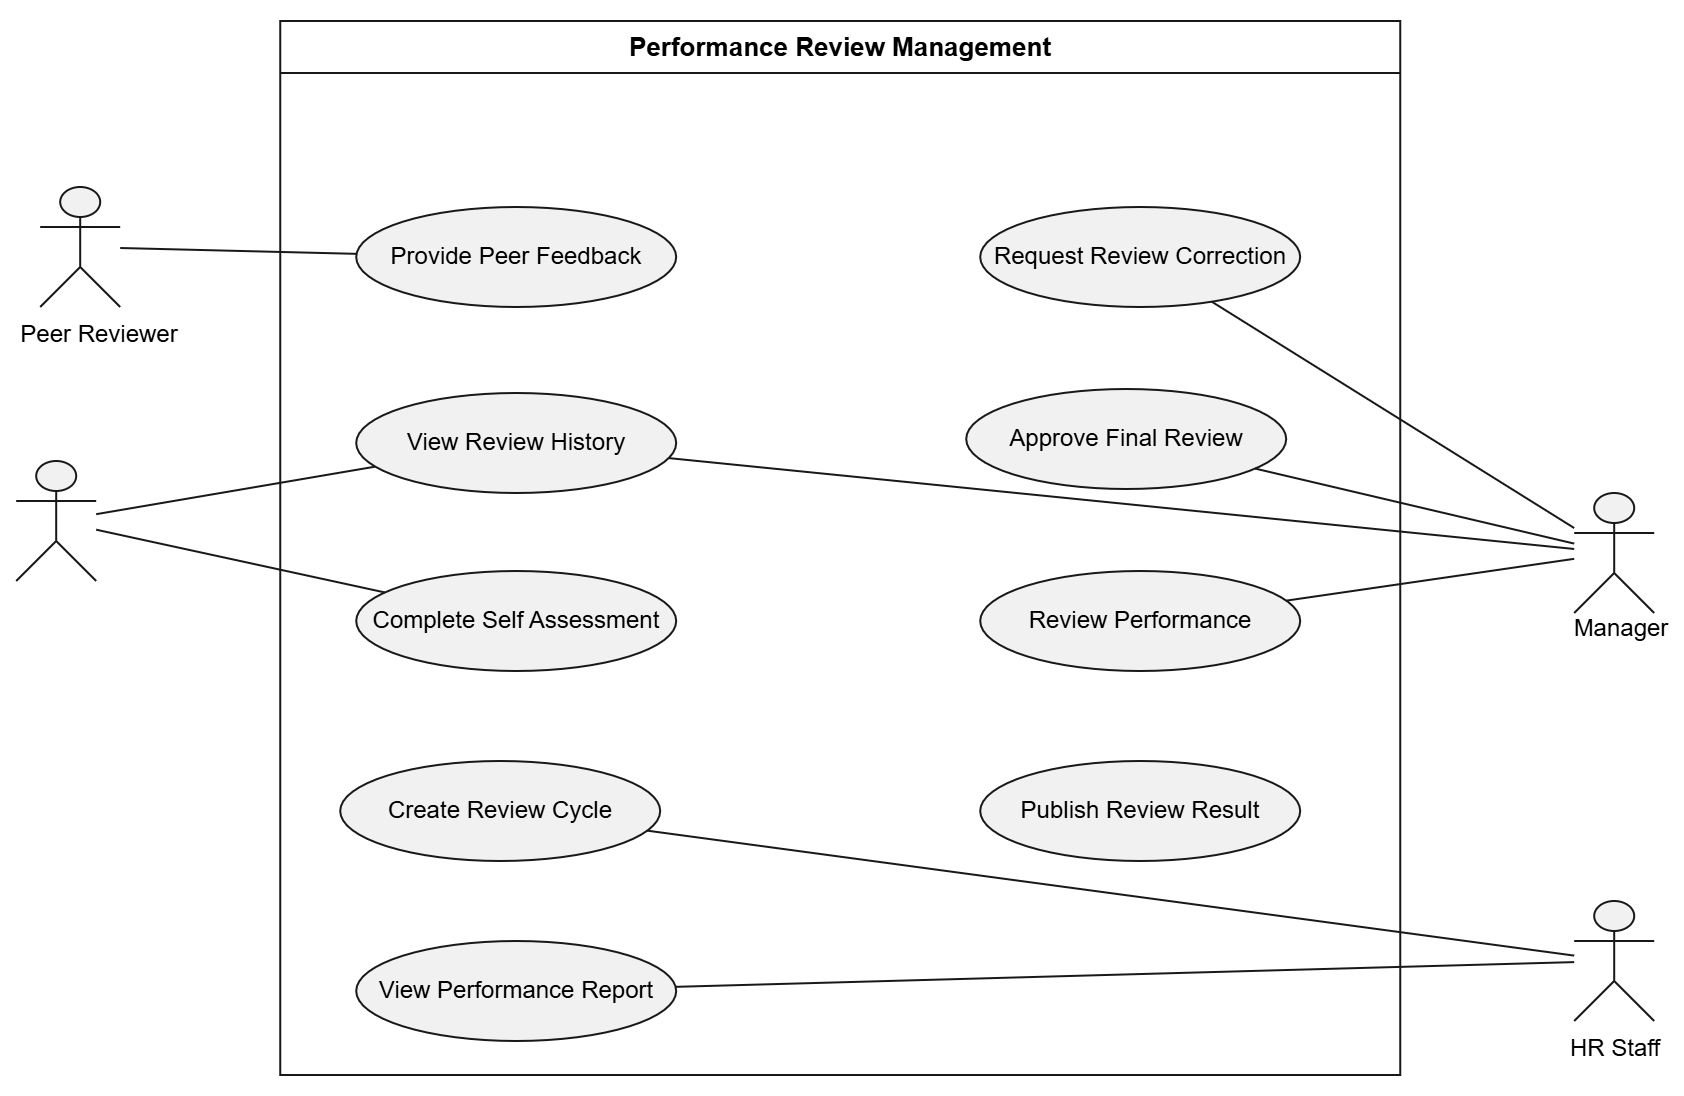

The diagram above was exported from draw.io. Its source (the exported page's mxGraphModel, read from the mxfile embedded in the PNG):
<mxGraphModel dx="1081" dy="710" grid="1" gridSize="10" guides="1" tooltips="1" connect="1" arrows="1" fold="1" page="1" pageScale="1" pageWidth="827" pageHeight="1169" math="0" shadow="0">
  <root>
    <mxCell id="0" />
    <mxCell id="1" parent="0" />
    <UserObject label="" plantUmlData="{&#10;  &quot;data&quot;: &quot;@startuml\nleft to right direction\n\nactor Employee\nactor \&quot;HR Staff\&quot; as HR\nactor Manager\nactor \&quot;Peer Reviewer\&quot; as Peer\n\nrectangle \&quot;UC-45 Performance Review Management System\&quot; {\n\n  usecase \&quot;Complete Self Assessment\&quot; as UC1\n  usecase \&quot;View Review History\&quot; as UC2\n\n  usecase \&quot;Provide Peer Feedback\&quot; as UC3\n  usecase \&quot;Review Performance\&quot; as UC4\n  usecase \&quot;Request Review Correction\&quot; as UC5\n  usecase \&quot;Approve Final Review\&quot; as UC6\n\n  usecase \&quot;Create Review Cycle\&quot; as UC7\n  usecase \&quot;Publish Review Result\&quot; as UC8\n  usecase \&quot;View Performance Report\&quot; as UC9\n\n  Employee -- UC1\n  Employee -- UC2\n\n  Peer -- UC3\n\n  Manager -- UC2\n  Manager -- UC4\n  Manager -- UC5\n  Manager -- UC6\n\n  HR -- UC7\n  HR -- UC8\n  HR -- UC9\n\n  UC4 ..&gt; UC1 : &lt;&lt;include&gt;&gt;\n  UC4 ..&gt; UC3 : &lt;&lt;include&gt;&gt;\n\n  UC6 ..&gt; UC4 : &lt;&lt;include&gt;&gt;\n  UC5 ..&gt; UC4 : &lt;&lt;extend&gt;&gt;\n\n  UC8 ..&gt; UC6 : &lt;&lt;include&gt;&gt;\n}\n\n@enduml&quot;,&#10;  &quot;config&quot;: null&#10;}" id="2">
      <mxCell connectable="0" parent="1" style="group;transparentBounds=1;editIcon=1;lockedGroup=0;groupPadding=10;" vertex="1">
        <mxGeometry height="1377" width="900" as="geometry" />
      </mxCell>
    </UserObject>
    <UserObject label=" Performance Review Management " plantUmlId="rect_0" plantUmlBaseStyle="swimlane;collapsible=0;startSize=26;fillColor=none;strokeColor=#181818;fontColor=#000000;fontSize=13;fontStyle=1;whiteSpace=wrap;" plantUmlBaseValue="UC-45 Performance Review Management System" id="3">
      <mxCell parent="2" style="swimlane;collapsible=0;startSize=26;fillColor=none;strokeColor=#181818;fontColor=#000000;fontSize=13;fontStyle=1;whiteSpace=wrap;" vertex="1">
        <mxGeometry height="527" width="560" x="180" y="840" as="geometry" />
      </mxCell>
    </UserObject>
    <UserObject label="View Review History" plantUmlId="uc_9" plantUmlBaseStyle="ellipse;fillColor=#F1F1F1;strokeColor=#181818;whiteSpace=wrap;fontColor=#000000;fontSize=12;" plantUmlBaseValue="View Review History" id="4">
      <mxCell parent="3" style="ellipse;fillColor=#F1F1F1;strokeColor=#181818;whiteSpace=wrap;fontColor=#000000;fontSize=12;" vertex="1">
        <mxGeometry height="50" width="160" x="38" y="186" as="geometry" />
      </mxCell>
    </UserObject>
    <UserObject label="Request Review Correction" plantUmlId="uc_13" plantUmlBaseStyle="ellipse;fillColor=#F1F1F1;strokeColor=#181818;whiteSpace=wrap;fontColor=#000000;fontSize=12;" plantUmlBaseValue="Request Review Correction" id="5">
      <mxCell parent="3" style="ellipse;fillColor=#F1F1F1;strokeColor=#181818;whiteSpace=wrap;fontColor=#000000;fontSize=12;" vertex="1">
        <mxGeometry height="50" width="160" x="350" y="93" as="geometry" />
      </mxCell>
    </UserObject>
    <UserObject label="Approve Final Review" plantUmlId="uc_14" plantUmlBaseStyle="ellipse;fillColor=#F1F1F1;strokeColor=#181818;whiteSpace=wrap;fontColor=#000000;fontSize=12;" plantUmlBaseValue="Approve Final Review" id="6">
      <mxCell parent="3" style="ellipse;fillColor=#F1F1F1;strokeColor=#181818;whiteSpace=wrap;fontColor=#000000;fontSize=12;" vertex="1">
        <mxGeometry height="50" width="160" x="343" y="184" as="geometry" />
      </mxCell>
    </UserObject>
    <UserObject label="Review Performance" plantUmlId="uc_15" plantUmlBaseStyle="ellipse;fillColor=#F1F1F1;strokeColor=#181818;whiteSpace=wrap;fontColor=#000000;fontSize=12;" plantUmlBaseValue="Review Performance" id="7">
      <mxCell parent="3" style="ellipse;fillColor=#F1F1F1;strokeColor=#181818;whiteSpace=wrap;fontColor=#000000;fontSize=12;" vertex="1">
        <mxGeometry height="50" width="160" x="350" y="275" as="geometry" />
      </mxCell>
    </UserObject>
    <UserObject label="Complete Self Assessment" plantUmlId="uc_16" plantUmlBaseStyle="ellipse;fillColor=#F1F1F1;strokeColor=#181818;whiteSpace=wrap;fontColor=#000000;fontSize=12;" plantUmlBaseValue="Complete Self Assessment" id="8">
      <mxCell parent="3" style="ellipse;fillColor=#F1F1F1;strokeColor=#181818;whiteSpace=wrap;fontColor=#000000;fontSize=12;" vertex="1">
        <mxGeometry height="50" width="160" x="38" y="275" as="geometry" />
      </mxCell>
    </UserObject>
    <UserObject label="Provide Peer Feedback" plantUmlId="uc_17" plantUmlBaseStyle="ellipse;fillColor=#F1F1F1;strokeColor=#181818;whiteSpace=wrap;fontColor=#000000;fontSize=12;" plantUmlBaseValue="Provide Peer Feedback" id="9">
      <mxCell parent="3" style="ellipse;fillColor=#F1F1F1;strokeColor=#181818;whiteSpace=wrap;fontColor=#000000;fontSize=12;" vertex="1">
        <mxGeometry height="50" width="160" x="38" y="93" as="geometry" />
      </mxCell>
    </UserObject>
    <UserObject label="Create Review Cycle" plantUmlId="uc_10" plantUmlBaseStyle="ellipse;fillColor=#F1F1F1;strokeColor=#181818;whiteSpace=wrap;fontColor=#000000;fontSize=12;" plantUmlBaseValue="Create Review Cycle" id="10">
      <mxCell parent="3" style="ellipse;fillColor=#F1F1F1;strokeColor=#181818;whiteSpace=wrap;fontColor=#000000;fontSize=12;" vertex="1">
        <mxGeometry height="50" width="160" x="30" y="370" as="geometry" />
      </mxCell>
    </UserObject>
    <UserObject label="View Performance Report" plantUmlId="uc_12" plantUmlBaseStyle="ellipse;fillColor=#F1F1F1;strokeColor=#181818;whiteSpace=wrap;fontColor=#000000;fontSize=12;" plantUmlBaseValue="View Performance Report" id="11">
      <mxCell parent="3" style="ellipse;fillColor=#F1F1F1;strokeColor=#181818;whiteSpace=wrap;fontColor=#000000;fontSize=12;" vertex="1">
        <mxGeometry height="50" width="160" x="38" y="460" as="geometry" />
      </mxCell>
    </UserObject>
    <UserObject label="Publish Review Result" plantUmlId="uc_11" plantUmlBaseStyle="ellipse;fillColor=#F1F1F1;strokeColor=#181818;whiteSpace=wrap;fontColor=#000000;fontSize=12;" plantUmlBaseValue="Publish Review Result" id="12">
      <mxCell parent="3" style="ellipse;fillColor=#F1F1F1;strokeColor=#181818;whiteSpace=wrap;fontColor=#000000;fontSize=12;" vertex="1">
        <mxGeometry height="50" width="160" x="350" y="370" as="geometry" />
      </mxCell>
    </UserObject>
    <UserObject label="" plantUmlId="actor_1" plantUmlBaseStyle="shape=umlActor;html=1;fillColor=#F1F1F1;strokeColor=#181818;fontColor=#000000;fontSize=12;" plantUmlBaseValue="" id="13">
      <mxCell parent="1" style="shape=umlActor;html=1;fillColor=#F1F1F1;strokeColor=#181818;fontColor=#000000;fontSize=12;" vertex="1">
        <mxGeometry height="60" width="40" x="48" y="1060" as="geometry" />
      </mxCell>
    </UserObject>
    <UserObject label="" plantUmlId="rel_19" plantUmlBaseStyle="endArrow=none;strokeColor=#181818;fontColor=#000000;fontSize=11;edgeStyle=none;rounded=0;html=1;" plantUmlBaseValue="" id="14">
      <mxCell edge="1" parent="1" source="13" style="endArrow=none;strokeColor=#181818;fontColor=#000000;fontSize=11;edgeStyle=none;rounded=0;html=1;" target="4">
        <mxGeometry relative="1" as="geometry" />
      </mxCell>
    </UserObject>
    <UserObject label="" plantUmlId="rel_18" plantUmlBaseStyle="endArrow=none;strokeColor=#181818;fontColor=#000000;fontSize=11;edgeStyle=none;rounded=0;html=1;" plantUmlBaseValue="" id="15">
      <mxCell edge="1" parent="1" source="13" style="endArrow=none;strokeColor=#181818;fontColor=#000000;fontSize=11;edgeStyle=none;rounded=0;html=1;" target="8">
        <mxGeometry relative="1" as="geometry" />
      </mxCell>
    </UserObject>
    <UserObject label="" plantUmlId="actor_5" plantUmlBaseStyle="shape=umlActor;html=1;fillColor=#F1F1F1;strokeColor=#181818;fontColor=#000000;fontSize=12;" plantUmlBaseValue="" id="16">
      <mxCell parent="1" style="shape=umlActor;html=1;fillColor=#F1F1F1;strokeColor=#181818;fontColor=#000000;fontSize=12;" vertex="1">
        <mxGeometry height="60" width="40" x="827" y="1076" as="geometry" />
      </mxCell>
    </UserObject>
    <UserObject label="" plantUmlId="rel_24" plantUmlBaseStyle="endArrow=none;strokeColor=#181818;fontColor=#000000;fontSize=11;edgeStyle=none;rounded=0;html=1;" plantUmlBaseValue="" id="17">
      <mxCell edge="1" parent="1" source="16" style="endArrow=none;strokeColor=#181818;fontColor=#000000;fontSize=11;edgeStyle=none;rounded=0;html=1;" target="6">
        <mxGeometry relative="1" as="geometry" />
      </mxCell>
    </UserObject>
    <UserObject label="" plantUmlId="rel_23" plantUmlBaseStyle="endArrow=none;strokeColor=#181818;fontColor=#000000;fontSize=11;edgeStyle=none;rounded=0;html=1;" plantUmlBaseValue="" id="18">
      <mxCell edge="1" parent="1" source="16" style="endArrow=none;strokeColor=#181818;fontColor=#000000;fontSize=11;edgeStyle=none;rounded=0;html=1;" target="5">
        <mxGeometry relative="1" as="geometry" />
      </mxCell>
    </UserObject>
    <UserObject label="" plantUmlId="rel_22" plantUmlBaseStyle="endArrow=none;strokeColor=#181818;fontColor=#000000;fontSize=11;edgeStyle=none;rounded=0;html=1;" plantUmlBaseValue="" id="19">
      <mxCell edge="1" parent="1" source="16" style="endArrow=none;strokeColor=#181818;fontColor=#000000;fontSize=11;edgeStyle=none;rounded=0;html=1;" target="7">
        <mxGeometry relative="1" as="geometry" />
      </mxCell>
    </UserObject>
    <UserObject label="" plantUmlId="rel_21" plantUmlBaseStyle="endArrow=none;strokeColor=#181818;fontColor=#000000;fontSize=11;edgeStyle=none;rounded=0;html=1;" plantUmlBaseValue="" id="20">
      <mxCell edge="1" parent="1" source="16" style="endArrow=none;strokeColor=#181818;fontColor=#000000;fontSize=11;edgeStyle=none;rounded=0;html=1;" target="4">
        <mxGeometry relative="1" as="geometry" />
      </mxCell>
    </UserObject>
    <UserObject label="" plantUmlId="actor_3" plantUmlBaseStyle="shape=umlActor;html=1;fillColor=#F1F1F1;strokeColor=#181818;fontColor=#000000;fontSize=12;" plantUmlBaseValue="" id="21">
      <mxCell parent="1" style="shape=umlActor;html=1;fillColor=#F1F1F1;strokeColor=#181818;fontColor=#000000;fontSize=12;" vertex="1">
        <mxGeometry height="60" width="40" x="60" y="923" as="geometry" />
      </mxCell>
    </UserObject>
    <UserObject label="" plantUmlId="rel_20" plantUmlBaseStyle="endArrow=none;strokeColor=#181818;fontColor=#000000;fontSize=11;edgeStyle=none;rounded=0;html=1;" plantUmlBaseValue="" id="22">
      <mxCell edge="1" parent="1" source="21" style="endArrow=none;strokeColor=#181818;fontColor=#000000;fontSize=11;edgeStyle=none;rounded=0;html=1;" target="9">
        <mxGeometry relative="1" as="geometry" />
      </mxCell>
    </UserObject>
    <UserObject label="" plantUmlId="actor_7" plantUmlBaseStyle="shape=umlActor;html=1;fillColor=#F1F1F1;strokeColor=#181818;fontColor=#000000;fontSize=12;" plantUmlBaseValue="" id="23">
      <mxCell parent="1" style="shape=umlActor;html=1;fillColor=#F1F1F1;strokeColor=#181818;fontColor=#000000;fontSize=12;" vertex="1">
        <mxGeometry height="60" width="40" x="827" y="1280" as="geometry" />
      </mxCell>
    </UserObject>
    <UserObject label="" plantUmlId="rel_25" plantUmlBaseStyle="endArrow=none;strokeColor=#181818;fontColor=#000000;fontSize=11;edgeStyle=none;rounded=0;html=1;" plantUmlBaseValue="" id="24">
      <mxCell edge="1" parent="1" source="23" style="endArrow=none;strokeColor=#181818;fontColor=#000000;fontSize=11;edgeStyle=none;rounded=0;html=1;" target="10">
        <mxGeometry relative="1" as="geometry" />
      </mxCell>
    </UserObject>
    <UserObject label="" plantUmlId="rel_27" plantUmlBaseStyle="endArrow=none;strokeColor=#181818;fontColor=#000000;fontSize=11;edgeStyle=none;rounded=0;html=1;" plantUmlBaseValue="" id="25">
      <mxCell edge="1" parent="1" source="23" style="endArrow=none;strokeColor=#181818;fontColor=#000000;fontSize=11;edgeStyle=none;rounded=0;html=1;" target="11">
        <mxGeometry relative="1" as="geometry" />
      </mxCell>
    </UserObject>
    <UserObject label="HR Staff" plantUmlId="actorlbl_8" plantUmlBaseStyle="text;html=1;align=center;verticalAlign=top;fontColor=#000000;fontSize=12;" plantUmlBaseValue="HR Staff" id="26">
      <mxCell parent="1" style="text;html=1;align=center;verticalAlign=top;fontColor=#000000;fontSize=12;" vertex="1">
        <mxGeometry height="16" width="56" x="819" y="1340" as="geometry" />
      </mxCell>
    </UserObject>
    <UserObject label="Manager" plantUmlId="actorlbl_6" plantUmlBaseStyle="text;html=1;align=center;verticalAlign=top;fontColor=#000000;fontSize=12;" plantUmlBaseValue="Manager" id="27">
      <mxCell parent="1" style="text;html=1;align=center;verticalAlign=top;fontColor=#000000;fontSize=12;" vertex="1">
        <mxGeometry height="16" width="63" x="819" y="1130" as="geometry" />
      </mxCell>
    </UserObject>
    <UserObject label="Peer Reviewer" plantUmlId="actorlbl_4" plantUmlBaseStyle="text;html=1;align=center;verticalAlign=top;fontColor=#000000;fontSize=12;" plantUmlBaseValue="Peer Reviewer" id="28">
      <mxCell parent="1" style="text;html=1;align=center;verticalAlign=top;fontColor=#000000;fontSize=12;" vertex="1">
        <mxGeometry height="16" width="99" x="40" y="983" as="geometry" />
      </mxCell>
    </UserObject>
  </root>
</mxGraphModel>